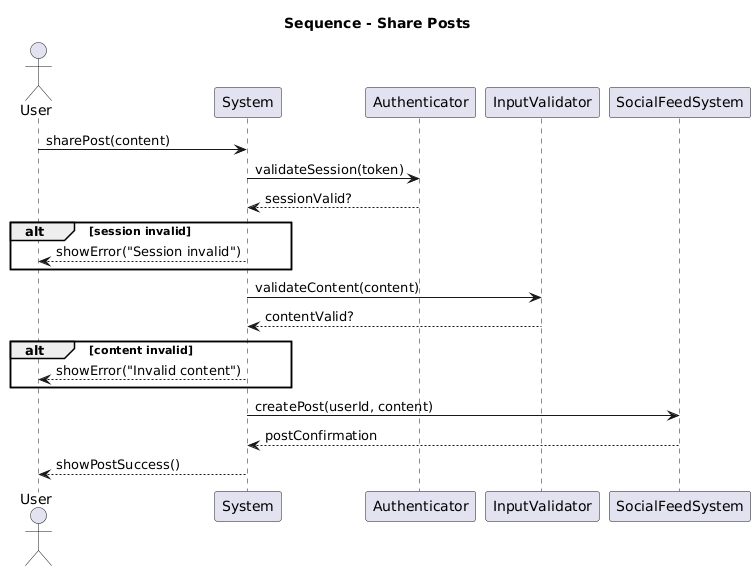

The diagram above was rendered by PlantUML. Its source (embedded in the PNG):
@startuml
title Sequence - Share Posts
actor User
participant System
participant Authenticator
participant InputValidator
participant SocialFeedSystem

User -> System : sharePost(content)
System -> Authenticator : validateSession(token)
Authenticator --> System : sessionValid?
alt session invalid
    System --> User : showError("Session invalid")
end

System -> InputValidator : validateContent(content)
InputValidator --> System : contentValid?
alt content invalid
    System --> User : showError("Invalid content")
end

System -> SocialFeedSystem : createPost(userId, content)
SocialFeedSystem --> System : postConfirmation
System --> User : showPostSuccess()
@enduml